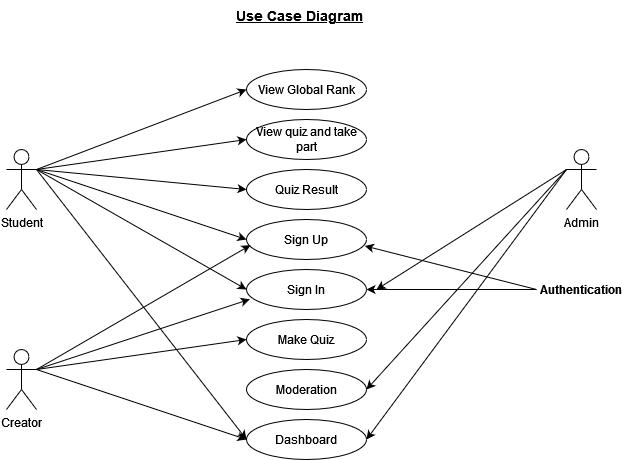

The diagram above was exported from draw.io. Its source (the exported page's mxGraphModel, read from the mxfile embedded in the PNG):
<mxGraphModel dx="880" dy="466" grid="1" gridSize="10" guides="1" tooltips="1" connect="1" arrows="1" fold="1" page="1" pageScale="1" pageWidth="850" pageHeight="1100" math="0" shadow="0">
  <root>
    <mxCell id="0" />
    <mxCell id="1" parent="0" />
    <mxCell id="y-LN1IOfCX7tCLucf3Yr-4" value="Student" style="shape=umlActor;verticalLabelPosition=bottom;verticalAlign=top;html=1;outlineConnect=0;" parent="1" vertex="1">
      <mxGeometry x="100" y="190" width="30" height="60" as="geometry" />
    </mxCell>
    <mxCell id="y-LN1IOfCX7tCLucf3Yr-5" value="Creator" style="shape=umlActor;verticalLabelPosition=bottom;verticalAlign=top;html=1;outlineConnect=0;" parent="1" vertex="1">
      <mxGeometry x="100" y="390" width="30" height="60" as="geometry" />
    </mxCell>
    <mxCell id="y-LN1IOfCX7tCLucf3Yr-7" value="Admin" style="shape=umlActor;verticalLabelPosition=bottom;verticalAlign=top;html=1;outlineConnect=0;" parent="1" vertex="1">
      <mxGeometry x="660" y="190" width="30" height="60" as="geometry" />
    </mxCell>
    <mxCell id="y-LN1IOfCX7tCLucf3Yr-10" style="edgeStyle=orthogonalEdgeStyle;rounded=0;orthogonalLoop=1;jettySize=auto;html=1;exitX=0.5;exitY=1;exitDx=0;exitDy=0;" parent="1" edge="1">
      <mxGeometry relative="1" as="geometry">
        <mxPoint x="400" y="100" as="sourcePoint" />
        <mxPoint x="400" y="100" as="targetPoint" />
      </mxGeometry>
    </mxCell>
    <mxCell id="y-LN1IOfCX7tCLucf3Yr-11" value="View Global Rank" style="ellipse;whiteSpace=wrap;html=1;" parent="1" vertex="1">
      <mxGeometry x="340" y="110" width="120" height="40" as="geometry" />
    </mxCell>
    <mxCell id="y-LN1IOfCX7tCLucf3Yr-12" value="View quiz and take part" style="ellipse;whiteSpace=wrap;html=1;" parent="1" vertex="1">
      <mxGeometry x="340" y="160" width="120" height="40" as="geometry" />
    </mxCell>
    <mxCell id="y-LN1IOfCX7tCLucf3Yr-19" value="Dashboard " style="ellipse;whiteSpace=wrap;html=1;" parent="1" vertex="1">
      <mxGeometry x="340" y="460" width="120" height="40" as="geometry" />
    </mxCell>
    <mxCell id="y-LN1IOfCX7tCLucf3Yr-20" value="Moderation" style="ellipse;whiteSpace=wrap;html=1;" parent="1" vertex="1">
      <mxGeometry x="340" y="410" width="120" height="40" as="geometry" />
    </mxCell>
    <mxCell id="y-LN1IOfCX7tCLucf3Yr-21" value="Sign In" style="ellipse;whiteSpace=wrap;html=1;" parent="1" vertex="1">
      <mxGeometry x="340" y="310" width="120" height="40" as="geometry" />
    </mxCell>
    <mxCell id="y-LN1IOfCX7tCLucf3Yr-22" value="Quiz Result" style="ellipse;whiteSpace=wrap;html=1;" parent="1" vertex="1">
      <mxGeometry x="340" y="210" width="120" height="40" as="geometry" />
    </mxCell>
    <mxCell id="y-LN1IOfCX7tCLucf3Yr-23" value="Sign Up" style="ellipse;whiteSpace=wrap;html=1;" parent="1" vertex="1">
      <mxGeometry x="340" y="260" width="120" height="40" as="geometry" />
    </mxCell>
    <mxCell id="y-LN1IOfCX7tCLucf3Yr-24" value="Make Quiz" style="ellipse;whiteSpace=wrap;html=1;" parent="1" vertex="1">
      <mxGeometry x="340" y="360" width="120" height="40" as="geometry" />
    </mxCell>
    <mxCell id="y-LN1IOfCX7tCLucf3Yr-29" value="" style="endArrow=classic;html=1;rounded=0;entryX=0;entryY=0.5;entryDx=0;entryDy=0;" parent="1" target="y-LN1IOfCX7tCLucf3Yr-11" edge="1">
      <mxGeometry width="50" height="50" relative="1" as="geometry">
        <mxPoint x="130" y="210" as="sourcePoint" />
        <mxPoint x="351.68000000000006" y="96.83999999999992" as="targetPoint" />
      </mxGeometry>
    </mxCell>
    <mxCell id="y-LN1IOfCX7tCLucf3Yr-30" value="" style="endArrow=classic;html=1;rounded=0;entryX=0;entryY=0.5;entryDx=0;entryDy=0;entryPerimeter=0;" parent="1" target="y-LN1IOfCX7tCLucf3Yr-12" edge="1">
      <mxGeometry width="50" height="50" relative="1" as="geometry">
        <mxPoint x="130" y="210" as="sourcePoint" />
        <mxPoint x="350" y="140" as="targetPoint" />
      </mxGeometry>
    </mxCell>
    <mxCell id="y-LN1IOfCX7tCLucf3Yr-31" value="" style="endArrow=classic;html=1;rounded=0;entryX=0;entryY=0.5;entryDx=0;entryDy=0;" parent="1" target="y-LN1IOfCX7tCLucf3Yr-22" edge="1">
      <mxGeometry width="50" height="50" relative="1" as="geometry">
        <mxPoint x="130" y="210" as="sourcePoint" />
        <mxPoint x="350" y="190" as="targetPoint" />
      </mxGeometry>
    </mxCell>
    <mxCell id="y-LN1IOfCX7tCLucf3Yr-32" value="" style="endArrow=classic;html=1;rounded=0;entryX=0;entryY=0.5;entryDx=0;entryDy=0;" parent="1" target="y-LN1IOfCX7tCLucf3Yr-23" edge="1">
      <mxGeometry width="50" height="50" relative="1" as="geometry">
        <mxPoint x="130" y="210" as="sourcePoint" />
        <mxPoint x="350" y="240" as="targetPoint" />
      </mxGeometry>
    </mxCell>
    <mxCell id="y-LN1IOfCX7tCLucf3Yr-33" value="" style="endArrow=classic;html=1;rounded=0;entryX=0;entryY=0.5;entryDx=0;entryDy=0;exitX=1;exitY=0.3333333333333333;exitDx=0;exitDy=0;exitPerimeter=0;" parent="1" source="y-LN1IOfCX7tCLucf3Yr-4" target="y-LN1IOfCX7tCLucf3Yr-21" edge="1">
      <mxGeometry width="50" height="50" relative="1" as="geometry">
        <mxPoint x="140" y="220" as="sourcePoint" />
        <mxPoint x="350" y="290" as="targetPoint" />
      </mxGeometry>
    </mxCell>
    <mxCell id="y-LN1IOfCX7tCLucf3Yr-34" value="" style="endArrow=classic;html=1;rounded=0;exitX=1;exitY=0.3333333333333333;exitDx=0;exitDy=0;exitPerimeter=0;entryX=0.027;entryY=0.745;entryDx=0;entryDy=0;entryPerimeter=0;" parent="1" source="y-LN1IOfCX7tCLucf3Yr-5" target="y-LN1IOfCX7tCLucf3Yr-21" edge="1">
      <mxGeometry width="50" height="50" relative="1" as="geometry">
        <mxPoint x="140" y="220" as="sourcePoint" />
        <mxPoint x="330" y="330" as="targetPoint" />
      </mxGeometry>
    </mxCell>
    <mxCell id="y-LN1IOfCX7tCLucf3Yr-35" value="" style="endArrow=classic;html=1;rounded=0;entryX=0.033;entryY=0.642;entryDx=0;entryDy=0;entryPerimeter=0;" parent="1" target="y-LN1IOfCX7tCLucf3Yr-23" edge="1">
      <mxGeometry width="50" height="50" relative="1" as="geometry">
        <mxPoint x="130" y="410" as="sourcePoint" />
        <mxPoint x="350" y="340.0000000000001" as="targetPoint" />
      </mxGeometry>
    </mxCell>
    <mxCell id="y-LN1IOfCX7tCLucf3Yr-36" value="" style="endArrow=classic;html=1;rounded=0;entryX=0;entryY=0.5;entryDx=0;entryDy=0;" parent="1" target="y-LN1IOfCX7tCLucf3Yr-24" edge="1">
      <mxGeometry width="50" height="50" relative="1" as="geometry">
        <mxPoint x="130" y="410" as="sourcePoint" />
        <mxPoint x="353.24" y="349.80000000000007" as="targetPoint" />
      </mxGeometry>
    </mxCell>
    <mxCell id="y-LN1IOfCX7tCLucf3Yr-39" value="" style="endArrow=classic;html=1;rounded=0;exitX=0;exitY=0.3333333333333333;exitDx=0;exitDy=0;exitPerimeter=0;entryX=1;entryY=0.5;entryDx=0;entryDy=0;" parent="1" source="y-LN1IOfCX7tCLucf3Yr-7" target="y-LN1IOfCX7tCLucf3Yr-20" edge="1">
      <mxGeometry width="50" height="50" relative="1" as="geometry">
        <mxPoint x="500" y="500" as="sourcePoint" />
        <mxPoint x="550" y="450" as="targetPoint" />
      </mxGeometry>
    </mxCell>
    <mxCell id="y-LN1IOfCX7tCLucf3Yr-40" value="" style="endArrow=classic;html=1;rounded=0;entryX=0;entryY=0.5;entryDx=0;entryDy=0;" parent="1" target="y-LN1IOfCX7tCLucf3Yr-19" edge="1">
      <mxGeometry width="50" height="50" relative="1" as="geometry">
        <mxPoint x="130" y="410" as="sourcePoint" />
        <mxPoint x="350.96000000000004" y="447.32000000000016" as="targetPoint" />
      </mxGeometry>
    </mxCell>
    <mxCell id="y-LN1IOfCX7tCLucf3Yr-43" value="" style="endArrow=classic;html=1;rounded=0;entryX=1;entryY=0.5;entryDx=0;entryDy=0;" parent="1" target="y-LN1IOfCX7tCLucf3Yr-19" edge="1">
      <mxGeometry width="50" height="50" relative="1" as="geometry">
        <mxPoint x="660" y="210" as="sourcePoint" />
        <mxPoint x="460" y="530" as="targetPoint" />
      </mxGeometry>
    </mxCell>
    <mxCell id="y-LN1IOfCX7tCLucf3Yr-44" value="" style="endArrow=classic;html=1;rounded=0;entryX=0;entryY=0.5;entryDx=0;entryDy=0;" parent="1" target="y-LN1IOfCX7tCLucf3Yr-19" edge="1">
      <mxGeometry width="50" height="50" relative="1" as="geometry">
        <mxPoint x="130" y="210" as="sourcePoint" />
        <mxPoint x="340.24" y="522.64" as="targetPoint" />
      </mxGeometry>
    </mxCell>
    <mxCell id="y-LN1IOfCX7tCLucf3Yr-45" value="&lt;b&gt;Authentication&lt;/b&gt;" style="text;html=1;strokeColor=none;fillColor=none;align=center;verticalAlign=middle;whiteSpace=wrap;rounded=0;" parent="1" vertex="1">
      <mxGeometry x="645" y="315" width="60" height="30" as="geometry" />
    </mxCell>
    <mxCell id="y-LN1IOfCX7tCLucf3Yr-46" value="" style="endArrow=classic;html=1;rounded=0;entryX=1;entryY=0.5;entryDx=0;entryDy=0;" parent="1" target="y-LN1IOfCX7tCLucf3Yr-21" edge="1">
      <mxGeometry width="50" height="50" relative="1" as="geometry">
        <mxPoint x="630" y="330" as="sourcePoint" />
        <mxPoint x="550" y="450" as="targetPoint" />
      </mxGeometry>
    </mxCell>
    <mxCell id="y-LN1IOfCX7tCLucf3Yr-47" value="" style="endArrow=classic;html=1;rounded=0;entryX=0.986;entryY=0.661;entryDx=0;entryDy=0;entryPerimeter=0;" parent="1" target="y-LN1IOfCX7tCLucf3Yr-23" edge="1">
      <mxGeometry width="50" height="50" relative="1" as="geometry">
        <mxPoint x="630" y="330" as="sourcePoint" />
        <mxPoint x="470.0000000000002" y="340.0000000000001" as="targetPoint" />
      </mxGeometry>
    </mxCell>
    <mxCell id="LCktQmywVVIj6WlukWop-1" value="" style="endArrow=classic;html=1;rounded=0;exitX=0;exitY=0.3333333333333333;exitDx=0;exitDy=0;exitPerimeter=0;" edge="1" parent="1" source="y-LN1IOfCX7tCLucf3Yr-7">
      <mxGeometry width="50" height="50" relative="1" as="geometry">
        <mxPoint x="650" y="210" as="sourcePoint" />
        <mxPoint x="470" y="330" as="targetPoint" />
      </mxGeometry>
    </mxCell>
    <mxCell id="LCktQmywVVIj6WlukWop-2" value="Use Case Diagram" style="text;html=1;strokeColor=none;fillColor=none;align=center;verticalAlign=middle;whiteSpace=wrap;rounded=0;fontStyle=5;fontSize=14;" vertex="1" parent="1">
      <mxGeometry x="328" y="41" width="130" height="30" as="geometry" />
    </mxCell>
  </root>
</mxGraphModel>